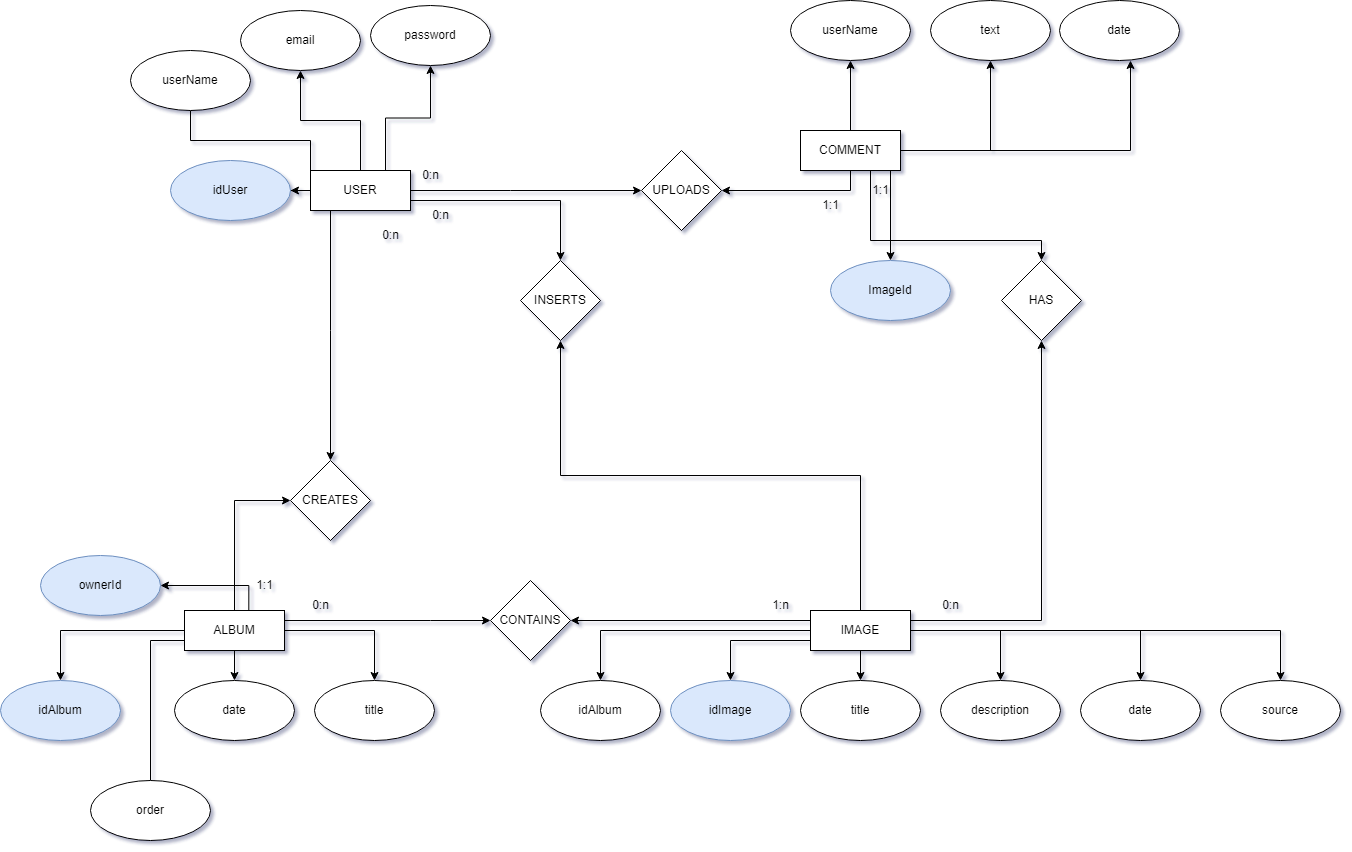

The diagram above was exported from draw.io. Its source (the exported page's mxGraphModel, read from the mxfile embedded in the PNG):
<mxGraphModel dx="1730" dy="2144" grid="1" gridSize="10" guides="1" tooltips="1" connect="1" arrows="1" fold="1" page="1" pageScale="1" pageWidth="827" pageHeight="1169" math="0" shadow="0">
  <root>
    <mxCell id="0" />
    <mxCell id="1" parent="0" />
    <mxCell id="3ZYq4WFSbtcuaOPXwoVP-86" value="" style="edgeStyle=orthogonalEdgeStyle;rounded=0;orthogonalLoop=1;jettySize=auto;html=1;exitX=1;exitY=1;exitDx=0;exitDy=0;" edge="1" parent="1" source="3ZYq4WFSbtcuaOPXwoVP-84" target="3ZYq4WFSbtcuaOPXwoVP-85">
      <mxGeometry relative="1" as="geometry">
        <Array as="points">
          <mxPoint x="1450" y="10" />
        </Array>
      </mxGeometry>
    </mxCell>
    <mxCell id="3ZYq4WFSbtcuaOPXwoVP-88" value="" style="edgeStyle=orthogonalEdgeStyle;rounded=0;orthogonalLoop=1;jettySize=auto;html=1;" edge="1" parent="1" source="3ZYq4WFSbtcuaOPXwoVP-84" target="3ZYq4WFSbtcuaOPXwoVP-87">
      <mxGeometry relative="1" as="geometry" />
    </mxCell>
    <mxCell id="3ZYq4WFSbtcuaOPXwoVP-90" value="" style="edgeStyle=orthogonalEdgeStyle;rounded=0;orthogonalLoop=1;jettySize=auto;html=1;" edge="1" parent="1" source="3ZYq4WFSbtcuaOPXwoVP-84" target="3ZYq4WFSbtcuaOPXwoVP-89">
      <mxGeometry relative="1" as="geometry" />
    </mxCell>
    <mxCell id="3ZYq4WFSbtcuaOPXwoVP-93" value="" style="edgeStyle=orthogonalEdgeStyle;rounded=0;orthogonalLoop=1;jettySize=auto;html=1;" edge="1" parent="1" source="3ZYq4WFSbtcuaOPXwoVP-84">
      <mxGeometry relative="1" as="geometry">
        <mxPoint x="1690" y="-100" as="targetPoint" />
      </mxGeometry>
    </mxCell>
    <mxCell id="3ZYq4WFSbtcuaOPXwoVP-130" style="edgeStyle=orthogonalEdgeStyle;rounded=0;orthogonalLoop=1;jettySize=auto;html=1;exitX=0.5;exitY=1;exitDx=0;exitDy=0;entryX=1;entryY=0.5;entryDx=0;entryDy=0;" edge="1" parent="1" source="3ZYq4WFSbtcuaOPXwoVP-84" target="3ZYq4WFSbtcuaOPXwoVP-128">
      <mxGeometry relative="1" as="geometry">
        <Array as="points">
          <mxPoint x="1410" y="30" />
        </Array>
      </mxGeometry>
    </mxCell>
    <mxCell id="3ZYq4WFSbtcuaOPXwoVP-151" style="edgeStyle=orthogonalEdgeStyle;rounded=0;orthogonalLoop=1;jettySize=auto;html=1;exitX=1;exitY=1;exitDx=0;exitDy=0;entryX=0.5;entryY=0;entryDx=0;entryDy=0;" edge="1" parent="1" source="3ZYq4WFSbtcuaOPXwoVP-84" target="3ZYq4WFSbtcuaOPXwoVP-149">
      <mxGeometry relative="1" as="geometry">
        <Array as="points">
          <mxPoint x="1430" y="10" />
          <mxPoint x="1430" y="80" />
          <mxPoint x="1601" y="80" />
        </Array>
      </mxGeometry>
    </mxCell>
    <mxCell id="3ZYq4WFSbtcuaOPXwoVP-84" value="COMMENT" style="whiteSpace=wrap;html=1;align=center;" vertex="1" parent="1">
      <mxGeometry x="1360" y="-30" width="100" height="40" as="geometry" />
    </mxCell>
    <mxCell id="3ZYq4WFSbtcuaOPXwoVP-85" value="ImageId" style="ellipse;whiteSpace=wrap;html=1;fillColor=#dae8fc;strokeColor=#6c8ebf;" vertex="1" parent="1">
      <mxGeometry x="1390" y="100" width="120" height="60" as="geometry" />
    </mxCell>
    <mxCell id="3ZYq4WFSbtcuaOPXwoVP-87" value="userName" style="ellipse;whiteSpace=wrap;html=1;" vertex="1" parent="1">
      <mxGeometry x="1350" y="-160" width="120" height="60" as="geometry" />
    </mxCell>
    <mxCell id="3ZYq4WFSbtcuaOPXwoVP-89" value="text" style="ellipse;whiteSpace=wrap;html=1;" vertex="1" parent="1">
      <mxGeometry x="1490" y="-160" width="120" height="60" as="geometry" />
    </mxCell>
    <mxCell id="3ZYq4WFSbtcuaOPXwoVP-92" value="date&lt;br&gt;" style="ellipse;whiteSpace=wrap;html=1;" vertex="1" parent="1">
      <mxGeometry x="1619" y="-160" width="120" height="60" as="geometry" />
    </mxCell>
    <mxCell id="3ZYq4WFSbtcuaOPXwoVP-94" value="" style="edgeStyle=orthogonalEdgeStyle;rounded=0;orthogonalLoop=1;jettySize=auto;html=1;" edge="1" parent="1" source="3ZYq4WFSbtcuaOPXwoVP-98" target="3ZYq4WFSbtcuaOPXwoVP-99">
      <mxGeometry relative="1" as="geometry" />
    </mxCell>
    <mxCell id="3ZYq4WFSbtcuaOPXwoVP-96" value="" style="edgeStyle=orthogonalEdgeStyle;rounded=0;orthogonalLoop=1;jettySize=auto;html=1;" edge="1" parent="1" source="3ZYq4WFSbtcuaOPXwoVP-98" target="3ZYq4WFSbtcuaOPXwoVP-101">
      <mxGeometry relative="1" as="geometry" />
    </mxCell>
    <mxCell id="3ZYq4WFSbtcuaOPXwoVP-129" value="" style="edgeStyle=orthogonalEdgeStyle;rounded=0;orthogonalLoop=1;jettySize=auto;html=1;" edge="1" parent="1" source="3ZYq4WFSbtcuaOPXwoVP-98" target="3ZYq4WFSbtcuaOPXwoVP-128">
      <mxGeometry relative="1" as="geometry">
        <Array as="points">
          <mxPoint x="1070" y="30" />
          <mxPoint x="1070" y="30" />
        </Array>
      </mxGeometry>
    </mxCell>
    <mxCell id="3ZYq4WFSbtcuaOPXwoVP-135" value="" style="edgeStyle=orthogonalEdgeStyle;rounded=0;orthogonalLoop=1;jettySize=auto;html=1;" edge="1" parent="1" source="3ZYq4WFSbtcuaOPXwoVP-98" target="3ZYq4WFSbtcuaOPXwoVP-134">
      <mxGeometry relative="1" as="geometry">
        <Array as="points">
          <mxPoint x="890" y="170" />
        </Array>
      </mxGeometry>
    </mxCell>
    <mxCell id="3ZYq4WFSbtcuaOPXwoVP-146" style="edgeStyle=orthogonalEdgeStyle;rounded=0;orthogonalLoop=1;jettySize=auto;html=1;exitX=0;exitY=0;exitDx=0;exitDy=0;endArrow=none;endFill=0;" edge="1" parent="1" source="3ZYq4WFSbtcuaOPXwoVP-98" target="3ZYq4WFSbtcuaOPXwoVP-100">
      <mxGeometry relative="1" as="geometry" />
    </mxCell>
    <mxCell id="3ZYq4WFSbtcuaOPXwoVP-147" style="edgeStyle=orthogonalEdgeStyle;rounded=0;orthogonalLoop=1;jettySize=auto;html=1;exitX=0.75;exitY=0;exitDx=0;exitDy=0;" edge="1" parent="1" source="3ZYq4WFSbtcuaOPXwoVP-98" target="3ZYq4WFSbtcuaOPXwoVP-102">
      <mxGeometry relative="1" as="geometry" />
    </mxCell>
    <mxCell id="3ZYq4WFSbtcuaOPXwoVP-148" style="edgeStyle=orthogonalEdgeStyle;rounded=0;orthogonalLoop=1;jettySize=auto;html=1;exitX=1;exitY=1;exitDx=0;exitDy=0;" edge="1" parent="1" source="3ZYq4WFSbtcuaOPXwoVP-98" target="3ZYq4WFSbtcuaOPXwoVP-139">
      <mxGeometry relative="1" as="geometry">
        <Array as="points">
          <mxPoint x="970" y="40" />
          <mxPoint x="1120" y="40" />
        </Array>
      </mxGeometry>
    </mxCell>
    <mxCell id="3ZYq4WFSbtcuaOPXwoVP-98" value="USER" style="whiteSpace=wrap;html=1;align=center;" vertex="1" parent="1">
      <mxGeometry x="870" y="10" width="100" height="40" as="geometry" />
    </mxCell>
    <mxCell id="3ZYq4WFSbtcuaOPXwoVP-99" value="idUser" style="ellipse;whiteSpace=wrap;html=1;fillColor=#dae8fc;strokeColor=#6c8ebf;" vertex="1" parent="1">
      <mxGeometry x="730" width="120" height="60" as="geometry" />
    </mxCell>
    <mxCell id="3ZYq4WFSbtcuaOPXwoVP-100" value="userName" style="ellipse;whiteSpace=wrap;html=1;" vertex="1" parent="1">
      <mxGeometry x="690" y="-110" width="120" height="60" as="geometry" />
    </mxCell>
    <mxCell id="3ZYq4WFSbtcuaOPXwoVP-101" value="email" style="ellipse;whiteSpace=wrap;html=1;" vertex="1" parent="1">
      <mxGeometry x="800" y="-150" width="120" height="60" as="geometry" />
    </mxCell>
    <mxCell id="3ZYq4WFSbtcuaOPXwoVP-102" value="password" style="ellipse;whiteSpace=wrap;html=1;" vertex="1" parent="1">
      <mxGeometry x="930" y="-155" width="120" height="60" as="geometry" />
    </mxCell>
    <mxCell id="3ZYq4WFSbtcuaOPXwoVP-103" value="" style="edgeStyle=orthogonalEdgeStyle;rounded=0;orthogonalLoop=1;jettySize=auto;html=1;exitX=0.643;exitY=-0.006;exitDx=0;exitDy=0;exitPerimeter=0;" edge="1" parent="1" source="3ZYq4WFSbtcuaOPXwoVP-107" target="3ZYq4WFSbtcuaOPXwoVP-108">
      <mxGeometry relative="1" as="geometry" />
    </mxCell>
    <mxCell id="3ZYq4WFSbtcuaOPXwoVP-104" value="" style="edgeStyle=orthogonalEdgeStyle;rounded=0;orthogonalLoop=1;jettySize=auto;html=1;" edge="1" parent="1" source="3ZYq4WFSbtcuaOPXwoVP-107" target="3ZYq4WFSbtcuaOPXwoVP-109">
      <mxGeometry relative="1" as="geometry" />
    </mxCell>
    <mxCell id="3ZYq4WFSbtcuaOPXwoVP-105" value="" style="edgeStyle=orthogonalEdgeStyle;rounded=0;orthogonalLoop=1;jettySize=auto;html=1;" edge="1" parent="1" source="3ZYq4WFSbtcuaOPXwoVP-107" target="3ZYq4WFSbtcuaOPXwoVP-110">
      <mxGeometry relative="1" as="geometry" />
    </mxCell>
    <mxCell id="3ZYq4WFSbtcuaOPXwoVP-113" value="" style="edgeStyle=orthogonalEdgeStyle;rounded=0;orthogonalLoop=1;jettySize=auto;html=1;" edge="1" parent="1" source="3ZYq4WFSbtcuaOPXwoVP-107" target="3ZYq4WFSbtcuaOPXwoVP-112">
      <mxGeometry relative="1" as="geometry" />
    </mxCell>
    <mxCell id="3ZYq4WFSbtcuaOPXwoVP-136" style="edgeStyle=orthogonalEdgeStyle;rounded=0;orthogonalLoop=1;jettySize=auto;html=1;exitX=0.5;exitY=0;exitDx=0;exitDy=0;entryX=0;entryY=0.5;entryDx=0;entryDy=0;" edge="1" parent="1" source="3ZYq4WFSbtcuaOPXwoVP-107" target="3ZYq4WFSbtcuaOPXwoVP-134">
      <mxGeometry relative="1" as="geometry" />
    </mxCell>
    <mxCell id="3ZYq4WFSbtcuaOPXwoVP-153" value="" style="edgeStyle=orthogonalEdgeStyle;rounded=0;orthogonalLoop=1;jettySize=auto;html=1;" edge="1" parent="1" source="3ZYq4WFSbtcuaOPXwoVP-107" target="3ZYq4WFSbtcuaOPXwoVP-152">
      <mxGeometry relative="1" as="geometry">
        <Array as="points">
          <mxPoint x="990" y="460" />
          <mxPoint x="990" y="460" />
        </Array>
      </mxGeometry>
    </mxCell>
    <mxCell id="3ZYq4WFSbtcuaOPXwoVP-160" value="" style="edgeStyle=orthogonalEdgeStyle;rounded=0;orthogonalLoop=1;jettySize=auto;html=1;endArrow=none;endFill=0;" edge="1" parent="1" source="3ZYq4WFSbtcuaOPXwoVP-107" target="3ZYq4WFSbtcuaOPXwoVP-159">
      <mxGeometry relative="1" as="geometry">
        <Array as="points">
          <mxPoint x="710" y="480" />
        </Array>
      </mxGeometry>
    </mxCell>
    <mxCell id="3ZYq4WFSbtcuaOPXwoVP-107" value="ALBUM" style="whiteSpace=wrap;html=1;align=center;" vertex="1" parent="1">
      <mxGeometry x="744" y="450" width="100" height="40" as="geometry" />
    </mxCell>
    <mxCell id="3ZYq4WFSbtcuaOPXwoVP-108" value="ownerId" style="ellipse;whiteSpace=wrap;html=1;fillColor=#dae8fc;strokeColor=#6c8ebf;" vertex="1" parent="1">
      <mxGeometry x="600" y="395" width="120" height="60" as="geometry" />
    </mxCell>
    <mxCell id="3ZYq4WFSbtcuaOPXwoVP-109" value="date" style="ellipse;whiteSpace=wrap;html=1;" vertex="1" parent="1">
      <mxGeometry x="734" y="520" width="120" height="60" as="geometry" />
    </mxCell>
    <mxCell id="3ZYq4WFSbtcuaOPXwoVP-110" value="title" style="ellipse;whiteSpace=wrap;html=1;" vertex="1" parent="1">
      <mxGeometry x="874" y="520" width="120" height="60" as="geometry" />
    </mxCell>
    <mxCell id="3ZYq4WFSbtcuaOPXwoVP-112" value="idAlbum" style="ellipse;whiteSpace=wrap;html=1;fillColor=#dae8fc;strokeColor=#6c8ebf;" vertex="1" parent="1">
      <mxGeometry x="560" y="520" width="120" height="60" as="geometry" />
    </mxCell>
    <mxCell id="3ZYq4WFSbtcuaOPXwoVP-114" value="" style="edgeStyle=orthogonalEdgeStyle;rounded=0;orthogonalLoop=1;jettySize=auto;html=1;exitX=0;exitY=0.75;exitDx=0;exitDy=0;" edge="1" parent="1" source="3ZYq4WFSbtcuaOPXwoVP-118" target="3ZYq4WFSbtcuaOPXwoVP-119">
      <mxGeometry relative="1" as="geometry" />
    </mxCell>
    <mxCell id="3ZYq4WFSbtcuaOPXwoVP-115" value="" style="edgeStyle=orthogonalEdgeStyle;rounded=0;orthogonalLoop=1;jettySize=auto;html=1;" edge="1" parent="1" source="3ZYq4WFSbtcuaOPXwoVP-118" target="3ZYq4WFSbtcuaOPXwoVP-120">
      <mxGeometry relative="1" as="geometry" />
    </mxCell>
    <mxCell id="3ZYq4WFSbtcuaOPXwoVP-116" value="" style="edgeStyle=orthogonalEdgeStyle;rounded=0;orthogonalLoop=1;jettySize=auto;html=1;" edge="1" parent="1" source="3ZYq4WFSbtcuaOPXwoVP-118" target="3ZYq4WFSbtcuaOPXwoVP-121">
      <mxGeometry relative="1" as="geometry" />
    </mxCell>
    <mxCell id="3ZYq4WFSbtcuaOPXwoVP-117" value="" style="edgeStyle=orthogonalEdgeStyle;rounded=0;orthogonalLoop=1;jettySize=auto;html=1;" edge="1" parent="1" source="3ZYq4WFSbtcuaOPXwoVP-118" target="3ZYq4WFSbtcuaOPXwoVP-122">
      <mxGeometry relative="1" as="geometry" />
    </mxCell>
    <mxCell id="3ZYq4WFSbtcuaOPXwoVP-124" value="" style="edgeStyle=orthogonalEdgeStyle;rounded=0;orthogonalLoop=1;jettySize=auto;html=1;" edge="1" parent="1" source="3ZYq4WFSbtcuaOPXwoVP-118" target="3ZYq4WFSbtcuaOPXwoVP-123">
      <mxGeometry relative="1" as="geometry" />
    </mxCell>
    <mxCell id="3ZYq4WFSbtcuaOPXwoVP-126" value="" style="edgeStyle=orthogonalEdgeStyle;rounded=0;orthogonalLoop=1;jettySize=auto;html=1;" edge="1" parent="1" source="3ZYq4WFSbtcuaOPXwoVP-118" target="3ZYq4WFSbtcuaOPXwoVP-125">
      <mxGeometry relative="1" as="geometry" />
    </mxCell>
    <mxCell id="3ZYq4WFSbtcuaOPXwoVP-143" style="edgeStyle=orthogonalEdgeStyle;rounded=0;orthogonalLoop=1;jettySize=auto;html=1;exitX=0.5;exitY=0;exitDx=0;exitDy=0;entryX=0.5;entryY=1;entryDx=0;entryDy=0;" edge="1" parent="1" source="3ZYq4WFSbtcuaOPXwoVP-118" target="3ZYq4WFSbtcuaOPXwoVP-139">
      <mxGeometry relative="1" as="geometry" />
    </mxCell>
    <mxCell id="3ZYq4WFSbtcuaOPXwoVP-150" value="" style="edgeStyle=orthogonalEdgeStyle;rounded=0;orthogonalLoop=1;jettySize=auto;html=1;exitX=1;exitY=0.25;exitDx=0;exitDy=0;" edge="1" parent="1" source="3ZYq4WFSbtcuaOPXwoVP-118" target="3ZYq4WFSbtcuaOPXwoVP-149">
      <mxGeometry relative="1" as="geometry" />
    </mxCell>
    <mxCell id="3ZYq4WFSbtcuaOPXwoVP-154" style="edgeStyle=orthogonalEdgeStyle;rounded=0;orthogonalLoop=1;jettySize=auto;html=1;exitX=0.25;exitY=0;exitDx=0;exitDy=0;entryX=1;entryY=0.5;entryDx=0;entryDy=0;" edge="1" parent="1" source="3ZYq4WFSbtcuaOPXwoVP-118" target="3ZYq4WFSbtcuaOPXwoVP-152">
      <mxGeometry relative="1" as="geometry">
        <Array as="points">
          <mxPoint x="1395" y="460" />
        </Array>
      </mxGeometry>
    </mxCell>
    <mxCell id="3ZYq4WFSbtcuaOPXwoVP-118" value="IMAGE" style="whiteSpace=wrap;html=1;align=center;" vertex="1" parent="1">
      <mxGeometry x="1370" y="450" width="100" height="40" as="geometry" />
    </mxCell>
    <mxCell id="3ZYq4WFSbtcuaOPXwoVP-119" value="idImage" style="ellipse;whiteSpace=wrap;html=1;fillColor=#dae8fc;strokeColor=#6c8ebf;" vertex="1" parent="1">
      <mxGeometry x="1230" y="520" width="120" height="60" as="geometry" />
    </mxCell>
    <mxCell id="3ZYq4WFSbtcuaOPXwoVP-120" value="title" style="ellipse;whiteSpace=wrap;html=1;" vertex="1" parent="1">
      <mxGeometry x="1360" y="520" width="120" height="60" as="geometry" />
    </mxCell>
    <mxCell id="3ZYq4WFSbtcuaOPXwoVP-121" value="description" style="ellipse;whiteSpace=wrap;html=1;" vertex="1" parent="1">
      <mxGeometry x="1500" y="520" width="120" height="60" as="geometry" />
    </mxCell>
    <mxCell id="3ZYq4WFSbtcuaOPXwoVP-122" value="date" style="ellipse;whiteSpace=wrap;html=1;" vertex="1" parent="1">
      <mxGeometry x="1640" y="520" width="120" height="60" as="geometry" />
    </mxCell>
    <mxCell id="3ZYq4WFSbtcuaOPXwoVP-123" value="idAlbum" style="ellipse;whiteSpace=wrap;html=1;" vertex="1" parent="1">
      <mxGeometry x="1100" y="520" width="120" height="60" as="geometry" />
    </mxCell>
    <mxCell id="3ZYq4WFSbtcuaOPXwoVP-125" value="source" style="ellipse;whiteSpace=wrap;html=1;" vertex="1" parent="1">
      <mxGeometry x="1780" y="520" width="120" height="60" as="geometry" />
    </mxCell>
    <mxCell id="3ZYq4WFSbtcuaOPXwoVP-128" value="UPLOADS" style="rhombus;whiteSpace=wrap;html=1;" vertex="1" parent="1">
      <mxGeometry x="1201" y="-10" width="80" height="80" as="geometry" />
    </mxCell>
    <mxCell id="3ZYq4WFSbtcuaOPXwoVP-132" value="0:n" style="text;html=1;align=center;verticalAlign=middle;resizable=0;points=[];autosize=1;strokeColor=none;fillColor=none;" vertex="1" parent="1">
      <mxGeometry x="970" width="40" height="30" as="geometry" />
    </mxCell>
    <mxCell id="3ZYq4WFSbtcuaOPXwoVP-134" value="CREATES" style="rhombus;whiteSpace=wrap;html=1;" vertex="1" parent="1">
      <mxGeometry x="850" y="300" width="80" height="80" as="geometry" />
    </mxCell>
    <mxCell id="3ZYq4WFSbtcuaOPXwoVP-137" value="0:n" style="text;html=1;align=center;verticalAlign=middle;resizable=0;points=[];autosize=1;strokeColor=none;fillColor=none;" vertex="1" parent="1">
      <mxGeometry x="930" y="60" width="40" height="30" as="geometry" />
    </mxCell>
    <mxCell id="3ZYq4WFSbtcuaOPXwoVP-138" value="1:1" style="text;html=1;align=center;verticalAlign=middle;resizable=0;points=[];autosize=1;strokeColor=none;fillColor=none;" vertex="1" parent="1">
      <mxGeometry x="804" y="410" width="40" height="30" as="geometry" />
    </mxCell>
    <mxCell id="3ZYq4WFSbtcuaOPXwoVP-139" value="INSERTS" style="rhombus;whiteSpace=wrap;html=1;" vertex="1" parent="1">
      <mxGeometry x="1080" y="100" width="80" height="80" as="geometry" />
    </mxCell>
    <mxCell id="3ZYq4WFSbtcuaOPXwoVP-141" value="0:n" style="text;html=1;align=center;verticalAlign=middle;resizable=0;points=[];autosize=1;strokeColor=none;fillColor=none;" vertex="1" parent="1">
      <mxGeometry x="980" y="40" width="40" height="30" as="geometry" />
    </mxCell>
    <mxCell id="3ZYq4WFSbtcuaOPXwoVP-144" value="1:n" style="text;html=1;align=center;verticalAlign=middle;resizable=0;points=[];autosize=1;strokeColor=none;fillColor=none;" vertex="1" parent="1">
      <mxGeometry x="1320" y="430" width="40" height="30" as="geometry" />
    </mxCell>
    <mxCell id="3ZYq4WFSbtcuaOPXwoVP-145" value="1:1" style="text;html=1;align=center;verticalAlign=middle;resizable=0;points=[];autosize=1;strokeColor=none;fillColor=none;" vertex="1" parent="1">
      <mxGeometry x="1420" y="15" width="40" height="30" as="geometry" />
    </mxCell>
    <mxCell id="3ZYq4WFSbtcuaOPXwoVP-149" value="HAS" style="rhombus;whiteSpace=wrap;html=1;" vertex="1" parent="1">
      <mxGeometry x="1561" y="100" width="80" height="80" as="geometry" />
    </mxCell>
    <mxCell id="3ZYq4WFSbtcuaOPXwoVP-152" value="CONTAINS" style="rhombus;whiteSpace=wrap;html=1;" vertex="1" parent="1">
      <mxGeometry x="1050" y="420" width="80" height="80" as="geometry" />
    </mxCell>
    <mxCell id="3ZYq4WFSbtcuaOPXwoVP-156" value="0:n" style="text;html=1;align=center;verticalAlign=middle;resizable=0;points=[];autosize=1;strokeColor=none;fillColor=none;" vertex="1" parent="1">
      <mxGeometry x="860" y="430" width="40" height="30" as="geometry" />
    </mxCell>
    <mxCell id="3ZYq4WFSbtcuaOPXwoVP-157" value="0:n" style="text;html=1;align=center;verticalAlign=middle;resizable=0;points=[];autosize=1;strokeColor=none;fillColor=none;" vertex="1" parent="1">
      <mxGeometry x="1490" y="430" width="40" height="30" as="geometry" />
    </mxCell>
    <mxCell id="3ZYq4WFSbtcuaOPXwoVP-158" value="1:1" style="text;html=1;align=center;verticalAlign=middle;resizable=0;points=[];autosize=1;strokeColor=none;fillColor=none;" vertex="1" parent="1">
      <mxGeometry x="1370" y="30" width="40" height="30" as="geometry" />
    </mxCell>
    <mxCell id="3ZYq4WFSbtcuaOPXwoVP-159" value="order" style="ellipse;whiteSpace=wrap;html=1;" vertex="1" parent="1">
      <mxGeometry x="650" y="620" width="120" height="60" as="geometry" />
    </mxCell>
  </root>
</mxGraphModel>